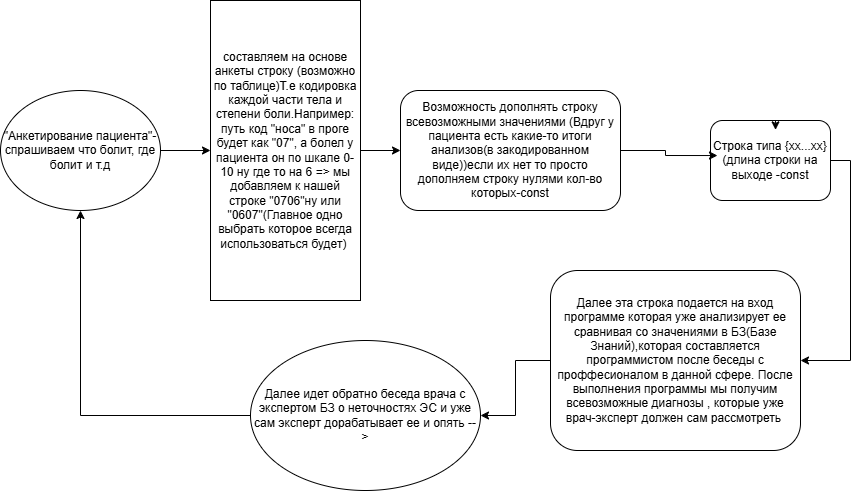

The diagram above was exported from draw.io. Its source (the exported page's mxGraphModel, read from the mxfile embedded in the PNG):
<mxGraphModel dx="2004" dy="686" grid="1" gridSize="10" guides="1" tooltips="1" connect="1" arrows="1" fold="1" page="1" pageScale="1" pageWidth="827" pageHeight="1169" math="0" shadow="0">
  <root>
    <mxCell id="0" />
    <mxCell id="1" parent="0" />
    <mxCell id="cltcrvcrpPyXauaqkQIV-12" edge="1" parent="1" source="cltcrvcrpPyXauaqkQIV-1" style="edgeStyle=orthogonalEdgeStyle;rounded=0;orthogonalLoop=1;jettySize=auto;html=1;exitX=1;exitY=0.5;exitDx=0;exitDy=0;entryX=1;entryY=0.5;entryDx=0;entryDy=0;" target="cltcrvcrpPyXauaqkQIV-11">
      <mxGeometry relative="1" as="geometry" />
    </mxCell>
    <mxCell id="cltcrvcrpPyXauaqkQIV-1" parent="1" style="rounded=1;whiteSpace=wrap;html=1;arcSize=15;" value="Строка типа {xx...xx}(длина строки на выходе -const" vertex="1">
      <mxGeometry height="80" width="120" x="620" y="150" as="geometry" />
    </mxCell>
    <mxCell id="cltcrvcrpPyXauaqkQIV-6" edge="1" parent="1" source="cltcrvcrpPyXauaqkQIV-2" style="edgeStyle=orthogonalEdgeStyle;rounded=0;orthogonalLoop=1;jettySize=auto;html=1;" target="cltcrvcrpPyXauaqkQIV-5" value="">
      <mxGeometry relative="1" as="geometry" />
    </mxCell>
    <mxCell id="cltcrvcrpPyXauaqkQIV-2" parent="1" style="ellipse;whiteSpace=wrap;html=1;" value="&quot;Анкетирование пациента&quot;-спрашиваем что болит, где болит и т.д" vertex="1">
      <mxGeometry height="120" width="160" x="-90" y="120" as="geometry" />
    </mxCell>
    <mxCell id="cltcrvcrpPyXauaqkQIV-3" edge="1" parent="1" source="cltcrvcrpPyXauaqkQIV-1" style="edgeStyle=orthogonalEdgeStyle;rounded=0;orthogonalLoop=1;jettySize=auto;html=1;exitX=0.5;exitY=0;exitDx=0;exitDy=0;entryX=0.542;entryY=0.117;entryDx=0;entryDy=0;entryPerimeter=0;" target="cltcrvcrpPyXauaqkQIV-1">
      <mxGeometry relative="1" as="geometry" />
    </mxCell>
    <mxCell id="cltcrvcrpPyXauaqkQIV-8" edge="1" parent="1" source="cltcrvcrpPyXauaqkQIV-5" style="edgeStyle=orthogonalEdgeStyle;rounded=0;orthogonalLoop=1;jettySize=auto;html=1;exitX=1;exitY=0.5;exitDx=0;exitDy=0;entryX=0;entryY=0.5;entryDx=0;entryDy=0;" target="cltcrvcrpPyXauaqkQIV-9">
      <mxGeometry relative="1" as="geometry" />
    </mxCell>
    <mxCell id="cltcrvcrpPyXauaqkQIV-5" parent="1" style="whiteSpace=wrap;html=1;" value="составляем на основе анкеты строку (возможно по таблице)Т.е кодировка каждой части тела и степени боли.Например:&lt;div&gt;путь код &quot;носа&quot; в проге будет как &quot;07&quot;, а болел у пациента он по шкале 0-10 ну где то на 6 =&amp;gt; мы добавляем к нашей строке &quot;0706&quot;ну или &quot;0607&quot;(Главное одно выбрать которое всегда использоваться будет)&amp;nbsp;&lt;/div&gt;" vertex="1">
      <mxGeometry height="300" width="150" x="120" y="30" as="geometry" />
    </mxCell>
    <mxCell id="cltcrvcrpPyXauaqkQIV-9" parent="1" style="rounded=1;whiteSpace=wrap;html=1;" value="Возможность дополнять строку всевозможными значениями (Вдруг у пациента есть какие-то итоги анализов(в закодированном виде))если их нет то просто дополняем строку нулями кол-во которых-const" vertex="1">
      <mxGeometry height="120" width="220" x="310" y="120" as="geometry" />
    </mxCell>
    <mxCell id="cltcrvcrpPyXauaqkQIV-10" edge="1" parent="1" source="cltcrvcrpPyXauaqkQIV-9" style="edgeStyle=orthogonalEdgeStyle;rounded=0;orthogonalLoop=1;jettySize=auto;html=1;entryX=0.058;entryY=0.438;entryDx=0;entryDy=0;entryPerimeter=0;" target="cltcrvcrpPyXauaqkQIV-1">
      <mxGeometry relative="1" as="geometry" />
    </mxCell>
    <mxCell id="cltcrvcrpPyXauaqkQIV-14" edge="1" parent="1" source="cltcrvcrpPyXauaqkQIV-11" style="edgeStyle=orthogonalEdgeStyle;rounded=0;orthogonalLoop=1;jettySize=auto;html=1;entryX=1;entryY=0.5;entryDx=0;entryDy=0;" target="cltcrvcrpPyXauaqkQIV-13">
      <mxGeometry relative="1" as="geometry" />
    </mxCell>
    <mxCell id="cltcrvcrpPyXauaqkQIV-11" parent="1" style="rounded=1;whiteSpace=wrap;html=1;" value="Далее эта строка подается на вход программе которая уже анализирует ее сравнивая со значениями в БЗ(Базе Знаний),которая составляется программистом после беседы с проффесионалом в данной сфере. После выполнения программы мы получим всевозможные диагнозы , которые уже врач-эксперт должен сам рассмотреть&amp;nbsp;" vertex="1">
      <mxGeometry height="180" width="250" x="460" y="300" as="geometry" />
    </mxCell>
    <mxCell id="cltcrvcrpPyXauaqkQIV-15" edge="1" parent="1" source="cltcrvcrpPyXauaqkQIV-13" style="edgeStyle=orthogonalEdgeStyle;rounded=0;orthogonalLoop=1;jettySize=auto;html=1;" target="cltcrvcrpPyXauaqkQIV-2">
      <mxGeometry relative="1" as="geometry" />
    </mxCell>
    <mxCell id="cltcrvcrpPyXauaqkQIV-13" parent="1" style="ellipse;whiteSpace=wrap;html=1;" value="Далее идет обратно беседа врача с экспертом БЗ о неточностях ЭС и уже сам эксперт дорабатывает ее и опять --&amp;gt;" vertex="1">
      <mxGeometry height="150" width="230" x="160" y="370" as="geometry" />
    </mxCell>
  </root>
</mxGraphModel>